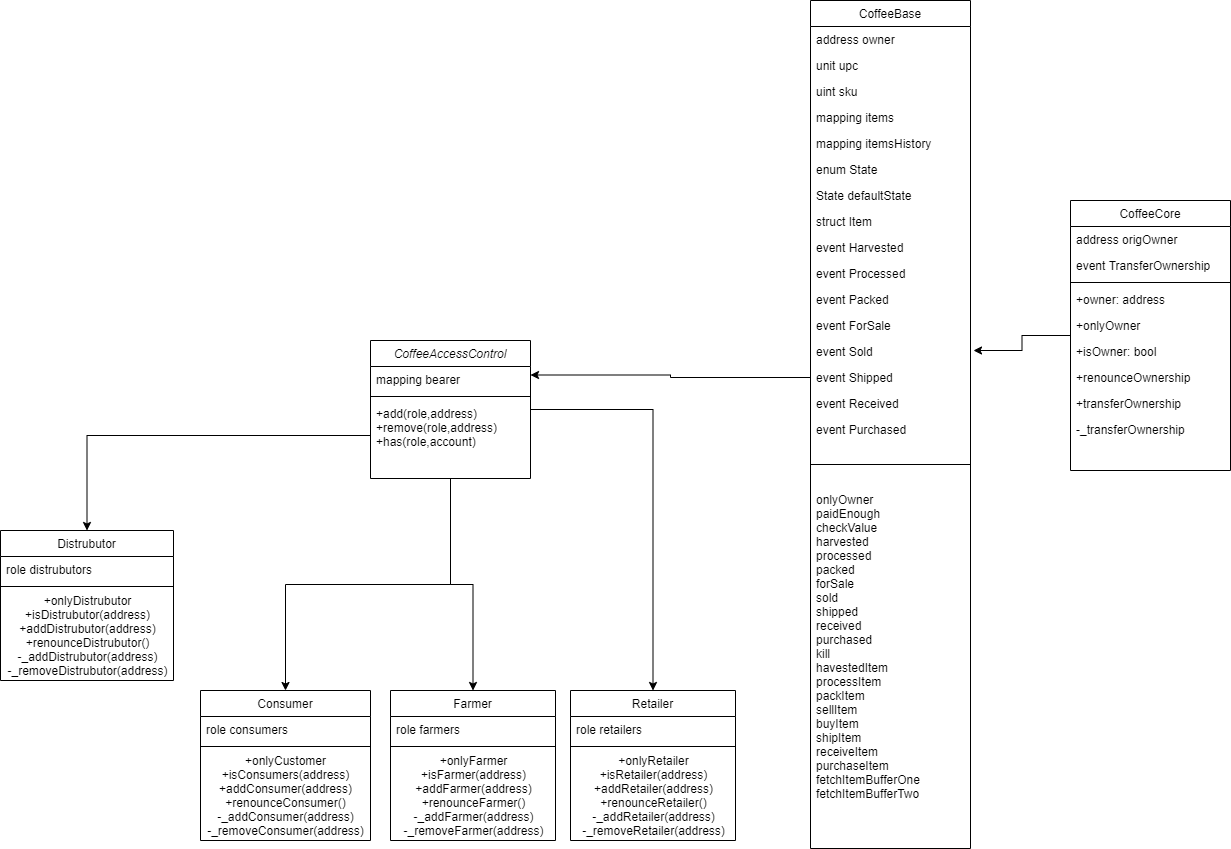

The diagram above was exported from draw.io. Its source (the exported page's mxGraphModel, read from the mxfile embedded in the PNG):
<mxGraphModel dx="2249" dy="1931" grid="1" gridSize="10" guides="1" tooltips="1" connect="1" arrows="1" fold="1" page="1" pageScale="1" pageWidth="827" pageHeight="1169" math="0" shadow="0">
  <root>
    <mxCell id="WIyWlLk6GJQsqaUBKTNV-0" />
    <mxCell id="WIyWlLk6GJQsqaUBKTNV-1" parent="WIyWlLk6GJQsqaUBKTNV-0" />
    <mxCell id="4nKTszTqUCmRxCOj1_OA-51" style="edgeStyle=orthogonalEdgeStyle;rounded=0;orthogonalLoop=1;jettySize=auto;html=1;" parent="WIyWlLk6GJQsqaUBKTNV-1" source="zkfFHV4jXpPFQw0GAbJ--0" target="4nKTszTqUCmRxCOj1_OA-15" edge="1">
      <mxGeometry relative="1" as="geometry" />
    </mxCell>
    <mxCell id="4nKTszTqUCmRxCOj1_OA-52" style="edgeStyle=orthogonalEdgeStyle;rounded=0;orthogonalLoop=1;jettySize=auto;html=1;" parent="WIyWlLk6GJQsqaUBKTNV-1" source="zkfFHV4jXpPFQw0GAbJ--0" target="zkfFHV4jXpPFQw0GAbJ--13" edge="1">
      <mxGeometry relative="1" as="geometry" />
    </mxCell>
    <mxCell id="4nKTszTqUCmRxCOj1_OA-53" style="edgeStyle=orthogonalEdgeStyle;rounded=0;orthogonalLoop=1;jettySize=auto;html=1;" parent="WIyWlLk6GJQsqaUBKTNV-1" source="zkfFHV4jXpPFQw0GAbJ--0" target="4nKTszTqUCmRxCOj1_OA-9" edge="1">
      <mxGeometry relative="1" as="geometry" />
    </mxCell>
    <mxCell id="zkfFHV4jXpPFQw0GAbJ--0" value="CoffeeAccessControl" style="swimlane;fontStyle=2;align=center;verticalAlign=top;childLayout=stackLayout;horizontal=1;startSize=26;horizontalStack=0;resizeParent=1;resizeLast=0;collapsible=1;marginBottom=0;rounded=0;shadow=0;strokeWidth=1;" parent="WIyWlLk6GJQsqaUBKTNV-1" vertex="1">
      <mxGeometry x="20" y="100" width="160" height="138" as="geometry">
        <mxRectangle x="230" y="140" width="160" height="26" as="alternateBounds" />
      </mxGeometry>
    </mxCell>
    <mxCell id="zkfFHV4jXpPFQw0GAbJ--2" value="mapping bearer" style="text;align=left;verticalAlign=top;spacingLeft=4;spacingRight=4;overflow=hidden;rotatable=0;points=[[0,0.5],[1,0.5]];portConstraint=eastwest;rounded=0;shadow=0;html=0;" parent="zkfFHV4jXpPFQw0GAbJ--0" vertex="1">
      <mxGeometry y="26" width="160" height="26" as="geometry" />
    </mxCell>
    <mxCell id="zkfFHV4jXpPFQw0GAbJ--4" value="" style="line;html=1;strokeWidth=1;align=left;verticalAlign=middle;spacingTop=-1;spacingLeft=3;spacingRight=3;rotatable=0;labelPosition=right;points=[];portConstraint=eastwest;" parent="zkfFHV4jXpPFQw0GAbJ--0" vertex="1">
      <mxGeometry y="52" width="160" height="8" as="geometry" />
    </mxCell>
    <mxCell id="zkfFHV4jXpPFQw0GAbJ--7" value="+add(role,address)&#10;+remove(role,address)&#10;+has(role,account)" style="text;align=left;verticalAlign=top;spacingLeft=4;spacingRight=4;overflow=hidden;rotatable=0;points=[[0,0.5],[1,0.5]];portConstraint=eastwest;" parent="zkfFHV4jXpPFQw0GAbJ--0" vertex="1">
      <mxGeometry y="60" width="160" height="70" as="geometry" />
    </mxCell>
    <mxCell id="zkfFHV4jXpPFQw0GAbJ--13" value="Farmer" style="swimlane;fontStyle=0;align=center;verticalAlign=top;childLayout=stackLayout;horizontal=1;startSize=26;horizontalStack=0;resizeParent=1;resizeLast=0;collapsible=1;marginBottom=0;rounded=0;shadow=0;strokeWidth=1;" parent="WIyWlLk6GJQsqaUBKTNV-1" vertex="1">
      <mxGeometry x="40" y="450" width="165" height="150" as="geometry">
        <mxRectangle x="340" y="380" width="170" height="26" as="alternateBounds" />
      </mxGeometry>
    </mxCell>
    <mxCell id="zkfFHV4jXpPFQw0GAbJ--14" value="role farmers" style="text;align=left;verticalAlign=top;spacingLeft=4;spacingRight=4;overflow=hidden;rotatable=0;points=[[0,0.5],[1,0.5]];portConstraint=eastwest;" parent="zkfFHV4jXpPFQw0GAbJ--13" vertex="1">
      <mxGeometry y="26" width="165" height="26" as="geometry" />
    </mxCell>
    <mxCell id="zkfFHV4jXpPFQw0GAbJ--15" value="" style="line;html=1;strokeWidth=1;align=left;verticalAlign=middle;spacingTop=-1;spacingLeft=3;spacingRight=3;rotatable=0;labelPosition=right;points=[];portConstraint=eastwest;" parent="zkfFHV4jXpPFQw0GAbJ--13" vertex="1">
      <mxGeometry y="52" width="165" height="8" as="geometry" />
    </mxCell>
    <mxCell id="4nKTszTqUCmRxCOj1_OA-30" value="+onlyFarmer&lt;br&gt;+isFarmer(address)&lt;br&gt;+addFarmer(address)&lt;br&gt;+renounceFarmer()&lt;br&gt;-_addFarmer(address)&lt;br&gt;-_removeFarmer(address)" style="text;html=1;align=center;verticalAlign=middle;resizable=0;points=[];autosize=1;strokeColor=none;" parent="zkfFHV4jXpPFQw0GAbJ--13" vertex="1">
      <mxGeometry y="60" width="165" height="90" as="geometry" />
    </mxCell>
    <mxCell id="4nKTszTqUCmRxCOj1_OA-48" style="edgeStyle=orthogonalEdgeStyle;rounded=0;orthogonalLoop=1;jettySize=auto;html=1;" parent="WIyWlLk6GJQsqaUBKTNV-1" source="zkfFHV4jXpPFQw0GAbJ--17" edge="1">
      <mxGeometry relative="1" as="geometry">
        <mxPoint x="623" y="110" as="targetPoint" />
      </mxGeometry>
    </mxCell>
    <mxCell id="zkfFHV4jXpPFQw0GAbJ--17" value="CoffeeCore" style="swimlane;fontStyle=0;align=center;verticalAlign=top;childLayout=stackLayout;horizontal=1;startSize=26;horizontalStack=0;resizeParent=1;resizeLast=0;collapsible=1;marginBottom=0;rounded=0;shadow=0;strokeWidth=1;" parent="WIyWlLk6GJQsqaUBKTNV-1" vertex="1">
      <mxGeometry x="720" y="-40" width="160" height="270" as="geometry">
        <mxRectangle x="550" y="140" width="160" height="26" as="alternateBounds" />
      </mxGeometry>
    </mxCell>
    <mxCell id="zkfFHV4jXpPFQw0GAbJ--18" value="address origOwner" style="text;align=left;verticalAlign=top;spacingLeft=4;spacingRight=4;overflow=hidden;rotatable=0;points=[[0,0.5],[1,0.5]];portConstraint=eastwest;" parent="zkfFHV4jXpPFQw0GAbJ--17" vertex="1">
      <mxGeometry y="26" width="160" height="26" as="geometry" />
    </mxCell>
    <mxCell id="zkfFHV4jXpPFQw0GAbJ--19" value="event TransferOwnership" style="text;align=left;verticalAlign=top;spacingLeft=4;spacingRight=4;overflow=hidden;rotatable=0;points=[[0,0.5],[1,0.5]];portConstraint=eastwest;rounded=0;shadow=0;html=0;" parent="zkfFHV4jXpPFQw0GAbJ--17" vertex="1">
      <mxGeometry y="52" width="160" height="26" as="geometry" />
    </mxCell>
    <mxCell id="zkfFHV4jXpPFQw0GAbJ--23" value="" style="line;html=1;strokeWidth=1;align=left;verticalAlign=middle;spacingTop=-1;spacingLeft=3;spacingRight=3;rotatable=0;labelPosition=right;points=[];portConstraint=eastwest;" parent="zkfFHV4jXpPFQw0GAbJ--17" vertex="1">
      <mxGeometry y="78" width="160" height="8" as="geometry" />
    </mxCell>
    <mxCell id="zkfFHV4jXpPFQw0GAbJ--24" value="+owner: address" style="text;align=left;verticalAlign=top;spacingLeft=4;spacingRight=4;overflow=hidden;rotatable=0;points=[[0,0.5],[1,0.5]];portConstraint=eastwest;" parent="zkfFHV4jXpPFQw0GAbJ--17" vertex="1">
      <mxGeometry y="86" width="160" height="26" as="geometry" />
    </mxCell>
    <mxCell id="zkfFHV4jXpPFQw0GAbJ--25" value="+onlyOwner" style="text;align=left;verticalAlign=top;spacingLeft=4;spacingRight=4;overflow=hidden;rotatable=0;points=[[0,0.5],[1,0.5]];portConstraint=eastwest;" parent="zkfFHV4jXpPFQw0GAbJ--17" vertex="1">
      <mxGeometry y="112" width="160" height="26" as="geometry" />
    </mxCell>
    <mxCell id="4nKTszTqUCmRxCOj1_OA-33" value="+isOwner: bool" style="text;align=left;verticalAlign=top;spacingLeft=4;spacingRight=4;overflow=hidden;rotatable=0;points=[[0,0.5],[1,0.5]];portConstraint=eastwest;" parent="zkfFHV4jXpPFQw0GAbJ--17" vertex="1">
      <mxGeometry y="138" width="160" height="26" as="geometry" />
    </mxCell>
    <mxCell id="4nKTszTqUCmRxCOj1_OA-34" value="+renounceOwnership" style="text;align=left;verticalAlign=top;spacingLeft=4;spacingRight=4;overflow=hidden;rotatable=0;points=[[0,0.5],[1,0.5]];portConstraint=eastwest;" parent="zkfFHV4jXpPFQw0GAbJ--17" vertex="1">
      <mxGeometry y="164" width="160" height="26" as="geometry" />
    </mxCell>
    <mxCell id="4nKTszTqUCmRxCOj1_OA-35" value="+transferOwnership" style="text;align=left;verticalAlign=top;spacingLeft=4;spacingRight=4;overflow=hidden;rotatable=0;points=[[0,0.5],[1,0.5]];portConstraint=eastwest;" parent="zkfFHV4jXpPFQw0GAbJ--17" vertex="1">
      <mxGeometry y="190" width="160" height="26" as="geometry" />
    </mxCell>
    <mxCell id="4nKTszTqUCmRxCOj1_OA-36" value="-_transferOwnership" style="text;align=left;verticalAlign=top;spacingLeft=4;spacingRight=4;overflow=hidden;rotatable=0;points=[[0,0.5],[1,0.5]];portConstraint=eastwest;" parent="zkfFHV4jXpPFQw0GAbJ--17" vertex="1">
      <mxGeometry y="216" width="160" height="26" as="geometry" />
    </mxCell>
    <mxCell id="4nKTszTqUCmRxCOj1_OA-0" value="CoffeeBase" style="swimlane;fontStyle=0;align=center;verticalAlign=top;childLayout=stackLayout;horizontal=1;startSize=26;horizontalStack=0;resizeParent=1;resizeLast=0;collapsible=1;marginBottom=0;rounded=0;shadow=0;strokeWidth=1;" parent="WIyWlLk6GJQsqaUBKTNV-1" vertex="1">
      <mxGeometry x="460" y="-240" width="160" height="848" as="geometry">
        <mxRectangle x="550" y="140" width="160" height="26" as="alternateBounds" />
      </mxGeometry>
    </mxCell>
    <mxCell id="4nKTszTqUCmRxCOj1_OA-1" value="address owner" style="text;align=left;verticalAlign=top;spacingLeft=4;spacingRight=4;overflow=hidden;rotatable=0;points=[[0,0.5],[1,0.5]];portConstraint=eastwest;" parent="4nKTszTqUCmRxCOj1_OA-0" vertex="1">
      <mxGeometry y="26" width="160" height="26" as="geometry" />
    </mxCell>
    <mxCell id="4nKTszTqUCmRxCOj1_OA-2" value="unit upc" style="text;align=left;verticalAlign=top;spacingLeft=4;spacingRight=4;overflow=hidden;rotatable=0;points=[[0,0.5],[1,0.5]];portConstraint=eastwest;rounded=0;shadow=0;html=0;" parent="4nKTszTqUCmRxCOj1_OA-0" vertex="1">
      <mxGeometry y="52" width="160" height="26" as="geometry" />
    </mxCell>
    <mxCell id="4nKTszTqUCmRxCOj1_OA-3" value="uint sku" style="text;align=left;verticalAlign=top;spacingLeft=4;spacingRight=4;overflow=hidden;rotatable=0;points=[[0,0.5],[1,0.5]];portConstraint=eastwest;rounded=0;shadow=0;html=0;" parent="4nKTszTqUCmRxCOj1_OA-0" vertex="1">
      <mxGeometry y="78" width="160" height="26" as="geometry" />
    </mxCell>
    <mxCell id="4nKTszTqUCmRxCOj1_OA-4" value="mapping items" style="text;align=left;verticalAlign=top;spacingLeft=4;spacingRight=4;overflow=hidden;rotatable=0;points=[[0,0.5],[1,0.5]];portConstraint=eastwest;rounded=0;shadow=0;html=0;" parent="4nKTszTqUCmRxCOj1_OA-0" vertex="1">
      <mxGeometry y="104" width="160" height="26" as="geometry" />
    </mxCell>
    <mxCell id="4nKTszTqUCmRxCOj1_OA-5" value="mapping itemsHistory" style="text;align=left;verticalAlign=top;spacingLeft=4;spacingRight=4;overflow=hidden;rotatable=0;points=[[0,0.5],[1,0.5]];portConstraint=eastwest;rounded=0;shadow=0;html=0;" parent="4nKTszTqUCmRxCOj1_OA-0" vertex="1">
      <mxGeometry y="130" width="160" height="26" as="geometry" />
    </mxCell>
    <mxCell id="4nKTszTqUCmRxCOj1_OA-37" value="enum State" style="text;align=left;verticalAlign=top;spacingLeft=4;spacingRight=4;overflow=hidden;rotatable=0;points=[[0,0.5],[1,0.5]];portConstraint=eastwest;rounded=0;shadow=0;html=0;" parent="4nKTszTqUCmRxCOj1_OA-0" vertex="1">
      <mxGeometry y="156" width="160" height="26" as="geometry" />
    </mxCell>
    <mxCell id="4nKTszTqUCmRxCOj1_OA-38" value="State defaultState" style="text;align=left;verticalAlign=top;spacingLeft=4;spacingRight=4;overflow=hidden;rotatable=0;points=[[0,0.5],[1,0.5]];portConstraint=eastwest;rounded=0;shadow=0;html=0;" parent="4nKTszTqUCmRxCOj1_OA-0" vertex="1">
      <mxGeometry y="182" width="160" height="26" as="geometry" />
    </mxCell>
    <mxCell id="4nKTszTqUCmRxCOj1_OA-39" value="struct Item" style="text;align=left;verticalAlign=top;spacingLeft=4;spacingRight=4;overflow=hidden;rotatable=0;points=[[0,0.5],[1,0.5]];portConstraint=eastwest;rounded=0;shadow=0;html=0;" parent="4nKTszTqUCmRxCOj1_OA-0" vertex="1">
      <mxGeometry y="208" width="160" height="26" as="geometry" />
    </mxCell>
    <mxCell id="4nKTszTqUCmRxCOj1_OA-47" value="event Harvested" style="text;align=left;verticalAlign=top;spacingLeft=4;spacingRight=4;overflow=hidden;rotatable=0;points=[[0,0.5],[1,0.5]];portConstraint=eastwest;rounded=0;shadow=0;html=0;" parent="4nKTszTqUCmRxCOj1_OA-0" vertex="1">
      <mxGeometry y="234" width="160" height="26" as="geometry" />
    </mxCell>
    <mxCell id="4nKTszTqUCmRxCOj1_OA-45" value="event Processed" style="text;align=left;verticalAlign=top;spacingLeft=4;spacingRight=4;overflow=hidden;rotatable=0;points=[[0,0.5],[1,0.5]];portConstraint=eastwest;rounded=0;shadow=0;html=0;" parent="4nKTszTqUCmRxCOj1_OA-0" vertex="1">
      <mxGeometry y="260" width="160" height="26" as="geometry" />
    </mxCell>
    <mxCell id="4nKTszTqUCmRxCOj1_OA-40" value="event Packed" style="text;align=left;verticalAlign=top;spacingLeft=4;spacingRight=4;overflow=hidden;rotatable=0;points=[[0,0.5],[1,0.5]];portConstraint=eastwest;rounded=0;shadow=0;html=0;" parent="4nKTszTqUCmRxCOj1_OA-0" vertex="1">
      <mxGeometry y="286" width="160" height="26" as="geometry" />
    </mxCell>
    <mxCell id="4nKTszTqUCmRxCOj1_OA-46" value="event ForSale" style="text;align=left;verticalAlign=top;spacingLeft=4;spacingRight=4;overflow=hidden;rotatable=0;points=[[0,0.5],[1,0.5]];portConstraint=eastwest;rounded=0;shadow=0;html=0;" parent="4nKTszTqUCmRxCOj1_OA-0" vertex="1">
      <mxGeometry y="312" width="160" height="26" as="geometry" />
    </mxCell>
    <mxCell id="4nKTszTqUCmRxCOj1_OA-44" value="event Sold" style="text;align=left;verticalAlign=top;spacingLeft=4;spacingRight=4;overflow=hidden;rotatable=0;points=[[0,0.5],[1,0.5]];portConstraint=eastwest;rounded=0;shadow=0;html=0;" parent="4nKTszTqUCmRxCOj1_OA-0" vertex="1">
      <mxGeometry y="338" width="160" height="26" as="geometry" />
    </mxCell>
    <mxCell id="4nKTszTqUCmRxCOj1_OA-43" value="event Shipped" style="text;align=left;verticalAlign=top;spacingLeft=4;spacingRight=4;overflow=hidden;rotatable=0;points=[[0,0.5],[1,0.5]];portConstraint=eastwest;rounded=0;shadow=0;html=0;" parent="4nKTszTqUCmRxCOj1_OA-0" vertex="1">
      <mxGeometry y="364" width="160" height="26" as="geometry" />
    </mxCell>
    <mxCell id="4nKTszTqUCmRxCOj1_OA-41" value="event Received" style="text;align=left;verticalAlign=top;spacingLeft=4;spacingRight=4;overflow=hidden;rotatable=0;points=[[0,0.5],[1,0.5]];portConstraint=eastwest;rounded=0;shadow=0;html=0;" parent="4nKTszTqUCmRxCOj1_OA-0" vertex="1">
      <mxGeometry y="390" width="160" height="26" as="geometry" />
    </mxCell>
    <mxCell id="4nKTszTqUCmRxCOj1_OA-42" value="event Purchased" style="text;align=left;verticalAlign=top;spacingLeft=4;spacingRight=4;overflow=hidden;rotatable=0;points=[[0,0.5],[1,0.5]];portConstraint=eastwest;rounded=0;shadow=0;html=0;" parent="4nKTszTqUCmRxCOj1_OA-0" vertex="1">
      <mxGeometry y="416" width="160" height="26" as="geometry" />
    </mxCell>
    <mxCell id="4nKTszTqUCmRxCOj1_OA-6" value="" style="line;html=1;strokeWidth=1;align=left;verticalAlign=middle;spacingTop=-1;spacingLeft=3;spacingRight=3;rotatable=0;labelPosition=right;points=[];portConstraint=eastwest;" parent="4nKTszTqUCmRxCOj1_OA-0" vertex="1">
      <mxGeometry y="442" width="160" height="44" as="geometry" />
    </mxCell>
    <mxCell id="4nKTszTqUCmRxCOj1_OA-7" value="onlyOwner&#10;paidEnough&#10;checkValue&#10;harvested&#10;processed&#10;packed&#10;forSale&#10;sold&#10;shipped&#10;received&#10;purchased&#10;kill&#10;havestedItem&#10;processItem&#10;packItem&#10;sellItem&#10;buyItem&#10;shipItem&#10;receiveItem&#10;purchaseItem&#10;fetchItemBufferOne&#10;fetchItemBufferTwo" style="text;align=left;verticalAlign=top;spacingLeft=4;spacingRight=4;overflow=hidden;rotatable=0;points=[[0,0.5],[1,0.5]];portConstraint=eastwest;" parent="4nKTszTqUCmRxCOj1_OA-0" vertex="1">
      <mxGeometry y="486" width="160" height="334" as="geometry" />
    </mxCell>
    <mxCell id="4nKTszTqUCmRxCOj1_OA-9" value="Retailer" style="swimlane;fontStyle=0;align=center;verticalAlign=top;childLayout=stackLayout;horizontal=1;startSize=26;horizontalStack=0;resizeParent=1;resizeLast=0;collapsible=1;marginBottom=0;rounded=0;shadow=0;strokeWidth=1;" parent="WIyWlLk6GJQsqaUBKTNV-1" vertex="1">
      <mxGeometry x="220" y="450" width="165" height="150" as="geometry">
        <mxRectangle x="340" y="380" width="170" height="26" as="alternateBounds" />
      </mxGeometry>
    </mxCell>
    <mxCell id="4nKTszTqUCmRxCOj1_OA-10" value="role retailers" style="text;align=left;verticalAlign=top;spacingLeft=4;spacingRight=4;overflow=hidden;rotatable=0;points=[[0,0.5],[1,0.5]];portConstraint=eastwest;" parent="4nKTszTqUCmRxCOj1_OA-9" vertex="1">
      <mxGeometry y="26" width="165" height="26" as="geometry" />
    </mxCell>
    <mxCell id="4nKTszTqUCmRxCOj1_OA-11" value="" style="line;html=1;strokeWidth=1;align=left;verticalAlign=middle;spacingTop=-1;spacingLeft=3;spacingRight=3;rotatable=0;labelPosition=right;points=[];portConstraint=eastwest;" parent="4nKTszTqUCmRxCOj1_OA-9" vertex="1">
      <mxGeometry y="52" width="165" height="8" as="geometry" />
    </mxCell>
    <mxCell id="4nKTszTqUCmRxCOj1_OA-31" value="+onlyRetailer&lt;br&gt;+isRetailer(address)&lt;br&gt;+addRetailer(address)&lt;br&gt;+renounceRetailer()&lt;br&gt;-_addRetailer(address)&lt;br&gt;-_removeRetailer(address)" style="text;html=1;align=center;verticalAlign=middle;resizable=0;points=[];autosize=1;strokeColor=none;" parent="4nKTszTqUCmRxCOj1_OA-9" vertex="1">
      <mxGeometry y="60" width="165" height="90" as="geometry" />
    </mxCell>
    <mxCell id="4nKTszTqUCmRxCOj1_OA-12" value="Distrubutor" style="swimlane;fontStyle=0;align=center;verticalAlign=top;childLayout=stackLayout;horizontal=1;startSize=26;horizontalStack=0;resizeParent=1;resizeLast=0;collapsible=1;marginBottom=0;rounded=0;shadow=0;strokeWidth=1;" parent="WIyWlLk6GJQsqaUBKTNV-1" vertex="1">
      <mxGeometry x="-350" y="290" width="173" height="150" as="geometry">
        <mxRectangle x="340" y="380" width="170" height="26" as="alternateBounds" />
      </mxGeometry>
    </mxCell>
    <mxCell id="4nKTszTqUCmRxCOj1_OA-13" value="role distrubutors" style="text;align=left;verticalAlign=top;spacingLeft=4;spacingRight=4;overflow=hidden;rotatable=0;points=[[0,0.5],[1,0.5]];portConstraint=eastwest;" parent="4nKTszTqUCmRxCOj1_OA-12" vertex="1">
      <mxGeometry y="26" width="173" height="26" as="geometry" />
    </mxCell>
    <mxCell id="4nKTszTqUCmRxCOj1_OA-14" value="" style="line;html=1;strokeWidth=1;align=left;verticalAlign=middle;spacingTop=-1;spacingLeft=3;spacingRight=3;rotatable=0;labelPosition=right;points=[];portConstraint=eastwest;" parent="4nKTszTqUCmRxCOj1_OA-12" vertex="1">
      <mxGeometry y="52" width="173" height="8" as="geometry" />
    </mxCell>
    <mxCell id="4nKTszTqUCmRxCOj1_OA-32" value="+onlyDistrubutor&lt;br&gt;+isDistrubutor(address)&lt;br&gt;+addDistrubutor(address)&lt;br&gt;+renounceDistrubutor()&lt;br&gt;-_addDistrubutor(address)&lt;br&gt;-_removeDistrubutor(address)" style="text;html=1;align=center;verticalAlign=middle;resizable=0;points=[];autosize=1;strokeColor=none;" parent="4nKTszTqUCmRxCOj1_OA-12" vertex="1">
      <mxGeometry y="60" width="173" height="90" as="geometry" />
    </mxCell>
    <mxCell id="4nKTszTqUCmRxCOj1_OA-15" value="Consumer" style="swimlane;fontStyle=0;align=center;verticalAlign=top;childLayout=stackLayout;horizontal=1;startSize=26;horizontalStack=0;resizeParent=1;resizeLast=0;collapsible=1;marginBottom=0;rounded=0;shadow=0;strokeWidth=1;" parent="WIyWlLk6GJQsqaUBKTNV-1" vertex="1">
      <mxGeometry x="-150" y="450" width="170" height="150" as="geometry">
        <mxRectangle x="340" y="380" width="170" height="26" as="alternateBounds" />
      </mxGeometry>
    </mxCell>
    <mxCell id="4nKTszTqUCmRxCOj1_OA-16" value="role consumers" style="text;align=left;verticalAlign=top;spacingLeft=4;spacingRight=4;overflow=hidden;rotatable=0;points=[[0,0.5],[1,0.5]];portConstraint=eastwest;" parent="4nKTszTqUCmRxCOj1_OA-15" vertex="1">
      <mxGeometry y="26" width="170" height="26" as="geometry" />
    </mxCell>
    <mxCell id="4nKTszTqUCmRxCOj1_OA-17" value="" style="line;html=1;strokeWidth=1;align=left;verticalAlign=middle;spacingTop=-1;spacingLeft=3;spacingRight=3;rotatable=0;labelPosition=right;points=[];portConstraint=eastwest;" parent="4nKTszTqUCmRxCOj1_OA-15" vertex="1">
      <mxGeometry y="52" width="170" height="8" as="geometry" />
    </mxCell>
    <mxCell id="4nKTszTqUCmRxCOj1_OA-28" value="+onlyCustomer&lt;br&gt;+isConsumers(address)&lt;br&gt;+addConsumer(address)&lt;br&gt;+renounceConsumer()&lt;br&gt;-_addConsumer(address)&lt;br&gt;-_removeConsumer(address)" style="text;html=1;align=center;verticalAlign=middle;resizable=0;points=[];autosize=1;strokeColor=none;" parent="4nKTszTqUCmRxCOj1_OA-15" vertex="1">
      <mxGeometry y="60" width="170" height="90" as="geometry" />
    </mxCell>
    <mxCell id="4nKTszTqUCmRxCOj1_OA-29" value="&lt;span style=&quot;color: rgba(0 , 0 , 0 , 0) ; font-family: monospace ; font-size: 0px&quot;&gt;%3CmxGraphModel%3E%3Croot%3E%3CmxCell%20id%3D%220%22%2F%3E%3CmxCell%20id%3D%221%22%20parent%3D%220%22%2F%3E%3CmxCell%20id%3D%222%22%20value%3D%22%2BonlyCustomers%26lt%3Bbr%26gt%3B%2BisConsumers%26lt%3Bbr%26gt%3B%2BaddConsumer(account)%26lt%3Bbr%26gt%3B%2BrenounceConsumer()%26lt%3Bbr%26gt%3B-_addConsumer(account)%26lt%3Bbr%26gt%3B-_removeConsumer(account)%22%20style%3D%22text%3Bhtml%3D1%3Balign%3Dcenter%3BverticalAlign%3Dmiddle%3Bresizable%3D0%3Bpoints%3D%5B%5D%3Bautosize%3D1%3BstrokeColor%3Dnone%3B%22%20vertex%3D%221%22%20parent%3D%221%22%3E%3CmxGeometry%20x%3D%22-150%22%20y%3D%22510%22%20width%3D%22165%22%20height%3D%2290%22%20as%3D%22geometry%22%2F%3E%3C%2FmxCell%3E%3C%2Froot%3E%3C%2FmxGraphModel%3E&lt;/span&gt;" style="text;html=1;align=center;verticalAlign=middle;resizable=0;points=[];autosize=1;strokeColor=none;" parent="WIyWlLk6GJQsqaUBKTNV-1" vertex="1">
      <mxGeometry x="90" y="500" width="20" height="20" as="geometry" />
    </mxCell>
    <mxCell id="4nKTszTqUCmRxCOj1_OA-49" style="edgeStyle=orthogonalEdgeStyle;rounded=0;orthogonalLoop=1;jettySize=auto;html=1;entryX=1;entryY=0.25;entryDx=0;entryDy=0;" parent="WIyWlLk6GJQsqaUBKTNV-1" source="4nKTszTqUCmRxCOj1_OA-43" target="zkfFHV4jXpPFQw0GAbJ--0" edge="1">
      <mxGeometry relative="1" as="geometry" />
    </mxCell>
    <mxCell id="4nKTszTqUCmRxCOj1_OA-50" style="edgeStyle=orthogonalEdgeStyle;rounded=0;orthogonalLoop=1;jettySize=auto;html=1;entryX=0.5;entryY=0;entryDx=0;entryDy=0;" parent="WIyWlLk6GJQsqaUBKTNV-1" source="zkfFHV4jXpPFQw0GAbJ--7" target="4nKTszTqUCmRxCOj1_OA-12" edge="1">
      <mxGeometry relative="1" as="geometry" />
    </mxCell>
  </root>
</mxGraphModel>